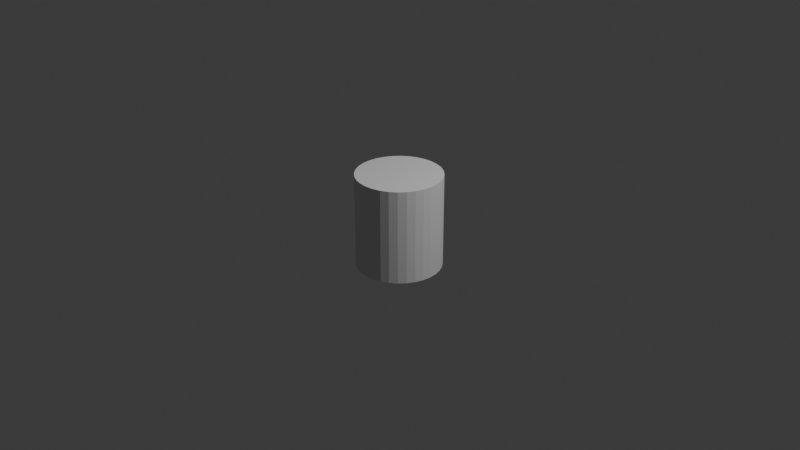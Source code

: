 # Source: bodymesh.blend  (saved by Blender 4.5.90; exported with 4.5.12 LTS)
import bpy
from mathutils import Matrix  # noqa: F401  (used for matrix-valued properties, if any)

bpy.ops.wm.read_factory_settings(use_empty=True)
scene = bpy.context.scene
scene.name = 'Scene'

# ---- collections
col_collection = bpy.data.collections.new('Collection'); scene.collection.children.link(col_collection)

# ---- world
world_world = bpy.data.worlds.new('World'); scene.world = world_world
world_world.use_nodes = True; world_world.node_tree.nodes.clear()
_N = world_world.node_tree.nodes; _L = world_world.node_tree.links
n0 = _N.new('ShaderNodeOutputWorld'); n0.name = 'World Output'; n0.location = (200, 100)
n1 = _N.new('ShaderNodeBackground'); n1.name = 'Background'; n1.location = (-200, 100)
n1.inputs[0].default_value = (0.05088, 0.05088, 0.05088, 1.0)
_L.new(n1.outputs[0], n0.inputs[0])
n0.is_active_output = True
world_world.color = (0.05088, 0.05088, 0.05088)
world_world.sun_shadow_jitter_overblur = 0.0

# ---- cameras
cam_camera = bpy.data.cameras.new('Camera')
cam_camera.clip_end = 100.0
cam_camera.ortho_scale = 7.314

# ---- lights
light_light = bpy.data.lights.new('Light', 'POINT')
light_light.energy = 1000.0
light_light.shadow_soft_size = 0.1

# ---- meshes
me_bodymesh = bpy.data.meshes.new('BodyMesh')
me_bodymesh.from_pydata([(0.0, 0.45, -0.5), (0.0, 0.45, 0.5), (0.08779, 0.4414, -0.5), (0.08779, 0.4414, 0.5), (0.1722, 0.4157, -0.5), (0.1722, 0.4157, 0.5), (0.25, 0.3742, -0.5), (0.25, 0.3742, 0.5), (0.3182, 0.3182, -0.5), (0.3182, 0.3182, 0.5), (0.3742, 0.25, -0.5), (0.3742, 0.25, 0.5), (0.4157, 0.1722, -0.5), (0.4157, 0.1722, 0.5), (0.4414, 0.08779, -0.5), (0.4414, 0.08779, 0.5), (0.45, 0.0, -0.5), (0.45, 0.0, 0.5), (0.4414, -0.08779, -0.5), (0.4414, -0.08779, 0.5), (0.4157, -0.1722, -0.5), (0.4157, -0.1722, 0.5), (0.3742, -0.25, -0.5), (0.3742, -0.25, 0.5), (0.3182, -0.3182, -0.5), (0.3182, -0.3182, 0.5), (0.25, -0.3742, -0.5), (0.25, -0.3742, 0.5), (0.1722, -0.4157, -0.5), (0.1722, -0.4157, 0.5), (0.08779, -0.4414, -0.5), (0.08779, -0.4414, 0.5), (0.0, -0.45, -0.5), (0.0, -0.45, 0.5), (-0.08779, -0.4414, -0.5), (-0.08779, -0.4414, 0.5), (-0.1722, -0.4157, -0.5), (-0.1722, -0.4157, 0.5), (-0.25, -0.3742, -0.5), (-0.25, -0.3742, 0.5), (-0.3182, -0.3182, -0.5), (-0.3182, -0.3182, 0.5), (-0.3742, -0.25, -0.5), (-0.3742, -0.25, 0.5), (-0.4157, -0.1722, -0.5), (-0.4157, -0.1722, 0.5), (-0.4414, -0.08779, -0.5), (-0.4414, -0.08779, 0.5), (-0.45, 0.0, -0.5), (-0.45, 0.0, 0.5), (-0.4414, 0.08779, -0.5), (-0.4414, 0.08779, 0.5), (-0.4157, 0.1722, -0.5), (-0.4157, 0.1722, 0.5), (-0.3742, 0.25, -0.5), (-0.3742, 0.25, 0.5), (-0.3182, 0.3182, -0.5), (-0.3182, 0.3182, 0.5), (-0.25, 0.3742, -0.5), (-0.25, 0.3742, 0.5), (-0.1722, 0.4157, -0.5), (-0.1722, 0.4157, 0.5), (-0.08779, 0.4414, -0.5), (-0.08779, 0.4414, 0.5)], [], [(0, 1, 3, 2), (2, 3, 5, 4), (4, 5, 7, 6), (6, 7, 9, 8), (8, 9, 11, 10), (10, 11, 13, 12), (12, 13, 15, 14), (14, 15, 17, 16), (16, 17, 19, 18), (18, 19, 21, 20), (20, 21, 23, 22), (22, 23, 25, 24), (24, 25, 27, 26), (26, 27, 29, 28), (28, 29, 31, 30), (30, 31, 33, 32), (32, 33, 35, 34), (34, 35, 37, 36), (36, 37, 39, 38), (38, 39, 41, 40), (40, 41, 43, 42), (42, 43, 45, 44), (44, 45, 47, 46), (46, 47, 49, 48), (48, 49, 51, 50), (50, 51, 53, 52), (52, 53, 55, 54), (54, 55, 57, 56), (56, 57, 59, 58), (58, 59, 61, 60), (3, 1, 63, 61, 59, 57, 55, 53, 51, 49, 47, 45, 43, 41, 39, 37, 35, 33, 31, 29, 27, 25, 23, 21, 19, 17, 15, 13, 11, 9, 7, 5), (60, 61, 63, 62), (62, 63, 1, 0), (0, 2, 4, 6, 8, 10, 12, 14, 16, 18, 20, 22, 24, 26, 28, 30, 32, 34, 36, 38, 40, 42, 44, 46, 48, 50, 52, 54, 56, 58, 60, 62)])
_uv = me_bodymesh.uv_layers.new(name='UVMap')
_uv.uv.foreach_set('vector', [1.0, 0.5, 1.0, 1.0, 0.9688, 1.0, 0.9688, 0.5, 0.9688, 0.5, 0.9688, 1.0, 0.9375, 1.0, 0.9375, 0.5, 0.9375, 0.5, 0.9375, 1.0, 0.9062, 1.0, 0.9062, 0.5, 0.9062, 0.5, 0.9062, 1.0, 0.875, 1.0, 0.875, 0.5, 0.875, 0.5, 0.875, 1.0, 0.8438, 1.0, 0.8438, 0.5, 0.8438, 0.5, 0.8438, 1.0, 0.8125, 1.0, 0.8125, 0.5, 0.8125, 0.5, 0.8125, 1.0, 0.7812, 1.0, 0.7812, 0.5, 0.7812, 0.5, 0.7812, 1.0, 0.75, 1.0, 0.75, 0.5, 0.75, 0.5, 0.75, 1.0, 0.7188, 1.0, 0.7188, 0.5, 0.7188, 0.5, 0.7188, 1.0, 0.6875, 1.0, 0.6875, 0.5, 0.6875, 0.5, 0.6875, 1.0, 0.6562, 1.0, 0.6562, 0.5, 0.6562, 0.5, 0.6562, 1.0, 0.625, 1.0, 0.625, 0.5, 0.625, 0.5, 0.625, 1.0, 0.5938, 1.0, 0.5938, 0.5, 0.5938, 0.5, 0.5938, 1.0, 0.5625, 1.0, 0.5625, 0.5, 0.5625, 0.5, 0.5625, 1.0, 0.5312, 1.0, 0.5312, 0.5, 0.5312, 0.5, 0.5312, 1.0, 0.5, 1.0, 0.5, 0.5, 0.5, 0.5, 0.5, 1.0, 0.4688, 1.0, 0.4688, 0.5, 0.4688, 0.5, 0.4688, 1.0, 0.4375, 1.0, 0.4375, 0.5, 0.4375, 0.5, 0.4375, 1.0, 0.4062, 1.0, 0.4062, 0.5, 0.4062, 0.5, 0.4062, 1.0, 0.375, 1.0, 0.375, 0.5, 0.375, 0.5, 0.375, 1.0, 0.3438, 1.0, 0.3438, 0.5, 0.3438, 0.5, 0.3438, 1.0, 0.3125, 1.0, 0.3125, 0.5, 0.3125, 0.5, 0.3125, 1.0, 0.2812, 1.0, 0.2812, 0.5, 0.2812, 0.5, 0.2812, 1.0, 0.25, 1.0, 0.25, 0.5, 0.25, 0.5, 0.25, 1.0, 0.2188, 1.0, 0.2188, 0.5, 0.2188, 0.5, 0.2188, 1.0, 0.1875, 1.0, 0.1875, 0.5, 0.1875, 0.5, 0.1875, 1.0, 0.1562, 1.0, 0.1562, 0.5, 0.1562, 0.5, 0.1562, 1.0, 0.125, 1.0, 0.125, 0.5, 0.125, 0.5, 0.125, 1.0, 0.09375, 1.0, 0.09375, 0.5, 0.09375, 0.5, 0.09375, 1.0, 0.0625, 1.0, 0.0625, 0.5, 0.2968, 0.4854, 0.25, 0.49, 0.2032, 0.4854, 0.1582, 0.4717, 0.1167, 0.4496, 0.08029, 0.4197, 0.05045, 0.3833, 0.02827, 0.3418, 0.01461, 0.2968, 0.01, 0.25, 0.01461, 0.2032, 0.02827, 0.1582, 0.05045, 0.1167, 0.08029, 0.08029, 0.1167, 0.05045, 0.1582, 0.02827, 0.2032, 0.01461, 0.25, 0.01, 0.2968, 0.01461, 0.3418, 0.02827, 0.3833, 0.05045, 0.4197, 0.08029, 0.4496, 0.1167, 0.4717, 0.1582, 0.4854, 0.2032, 0.49, 0.25, 0.4854, 0.2968, 0.4717, 0.3418, 0.4496, 0.3833, 0.4197, 0.4197, 0.3833, 0.4496, 0.3418, 0.4717, 0.0625, 0.5, 0.0625, 1.0, 0.03125, 1.0, 0.03125, 0.5, 0.03125, 0.5, 0.03125, 1.0, 0.0, 1.0, 0.0, 0.5, 0.75, 0.49, 0.7968, 0.4854, 0.8418, 0.4717, 0.8833, 0.4496, 0.9197, 0.4197, 0.9496, 0.3833, 0.9717, 0.3418, 0.9854, 0.2968, 0.99, 0.25, 0.9854, 0.2032, 0.9717, 0.1582, 0.9496, 0.1167, 0.9197, 0.08029, 0.8833, 0.05045, 0.8418, 0.02827, 0.7968, 0.01461, 0.75, 0.01, 0.7032, 0.01461, 0.6582, 0.02827, 0.6167, 0.05045, 0.5803, 0.08029, 0.5504, 0.1167, 0.5283, 0.1582, 0.5146, 0.2032, 0.51, 0.25, 0.5146, 0.2968, 0.5283, 0.3418, 0.5504, 0.3833, 0.5803, 0.4197, 0.6167, 0.4496, 0.6582, 0.4717, 0.7032, 0.4854])
me_bodymesh.update()

# ---- objects
ob_light = bpy.data.objects.new('Light', light_light)
ob_camera = bpy.data.objects.new('Camera', cam_camera)
ob_bodymesh = bpy.data.objects.new('BodyMesh', me_bodymesh)

# ---- transforms, parenting, visibility, modifiers, constraints
ob_light.location = (4.076, 1.005, 5.904)
ob_light.rotation_euler = (0.6503, 0.05522, 1.866)
ob_light.lock_rotations_4d = False
ob_light.empty_display_type = 'ARROWS'
ob_light.color = (0.0, 0.0, 0.0, 0.0)
ob_light.lineart.crease_threshold = 0.0
ob_camera.location = (7.359, -6.926, 4.958)
ob_camera.rotation_euler = (1.109, 0.0, 0.8149)
ob_camera.lock_rotations_4d = False
ob_camera.empty_display_type = 'ARROWS'
ob_camera.color = (0.0, 0.0, 0.0, 0.0)
ob_camera.display_type = 'WIRE'
ob_camera.lineart.crease_threshold = 0.0
ob_bodymesh.location = (0.0, 0.0, 0.0)

# ---- collection membership
col_collection.objects.link(ob_light)
col_collection.objects.link(ob_camera)
col_collection.objects.link(ob_bodymesh)

# ---- scene / render settings (as saved in the file)
scene.camera = ob_camera
scene.frame_start = 1; scene.frame_end = 250; scene.frame_set(1)
scene.render.engine = 'BLENDER_EEVEE_NEXT'
bpy.context.view_layer.update()
